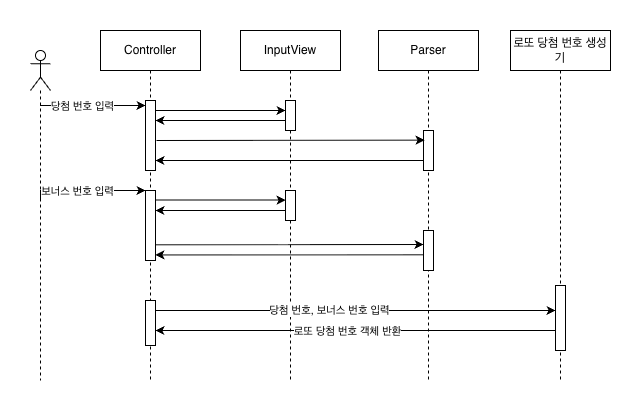

The diagram above was exported from draw.io. Its source (the exported page's mxGraphModel, read from the mxfile embedded in the PNG):
<mxGraphModel dx="1240" dy="696" grid="1" gridSize="10" guides="1" tooltips="1" connect="1" arrows="1" fold="1" page="1" pageScale="1" pageWidth="850" pageHeight="1100" math="0" shadow="0">
  <root>
    <mxCell id="0" />
    <mxCell id="1" parent="0" />
    <mxCell id="2" value="Controller" style="shape=umlLifeline;perimeter=lifelinePerimeter;whiteSpace=wrap;html=1;container=0;dropTarget=0;collapsible=0;recursiveResize=0;outlineConnect=0;portConstraint=eastwest;newEdgeStyle={&quot;edgeStyle&quot;:&quot;elbowEdgeStyle&quot;,&quot;elbow&quot;:&quot;vertical&quot;,&quot;curved&quot;:0,&quot;rounded&quot;:0};" vertex="1" parent="1">
      <mxGeometry x="120" y="390" width="100" height="350" as="geometry" />
    </mxCell>
    <mxCell id="3" value="" style="html=1;points=[];perimeter=orthogonalPerimeter;outlineConnect=0;targetShapes=umlLifeline;portConstraint=eastwest;newEdgeStyle={&quot;edgeStyle&quot;:&quot;elbowEdgeStyle&quot;,&quot;elbow&quot;:&quot;vertical&quot;,&quot;curved&quot;:0,&quot;rounded&quot;:0};" vertex="1" parent="2">
      <mxGeometry x="45" y="70" width="10" height="70" as="geometry" />
    </mxCell>
    <mxCell id="4" value="" style="html=1;points=[];perimeter=orthogonalPerimeter;outlineConnect=0;targetShapes=umlLifeline;portConstraint=eastwest;newEdgeStyle={&quot;edgeStyle&quot;:&quot;elbowEdgeStyle&quot;,&quot;elbow&quot;:&quot;vertical&quot;,&quot;curved&quot;:0,&quot;rounded&quot;:0};" vertex="1" parent="2">
      <mxGeometry x="45" y="160" width="10" height="70" as="geometry" />
    </mxCell>
    <mxCell id="5" value="" style="html=1;points=[];perimeter=orthogonalPerimeter;outlineConnect=0;targetShapes=umlLifeline;portConstraint=eastwest;newEdgeStyle={&quot;edgeStyle&quot;:&quot;elbowEdgeStyle&quot;,&quot;elbow&quot;:&quot;vertical&quot;,&quot;curved&quot;:0,&quot;rounded&quot;:0};" vertex="1" parent="2">
      <mxGeometry x="45" y="270" width="10" height="45" as="geometry" />
    </mxCell>
    <mxCell id="6" value="Parser" style="shape=umlLifeline;perimeter=lifelinePerimeter;whiteSpace=wrap;html=1;container=0;dropTarget=0;collapsible=0;recursiveResize=0;outlineConnect=0;portConstraint=eastwest;newEdgeStyle={&quot;edgeStyle&quot;:&quot;elbowEdgeStyle&quot;,&quot;elbow&quot;:&quot;vertical&quot;,&quot;curved&quot;:0,&quot;rounded&quot;:0};size=40;" vertex="1" parent="1">
      <mxGeometry x="398" y="390" width="100" height="350" as="geometry" />
    </mxCell>
    <mxCell id="7" value="" style="html=1;points=[];perimeter=orthogonalPerimeter;outlineConnect=0;targetShapes=umlLifeline;portConstraint=eastwest;newEdgeStyle={&quot;edgeStyle&quot;:&quot;elbowEdgeStyle&quot;,&quot;elbow&quot;:&quot;vertical&quot;,&quot;curved&quot;:0,&quot;rounded&quot;:0};" vertex="1" parent="6">
      <mxGeometry x="45" y="100" width="10" height="40" as="geometry" />
    </mxCell>
    <mxCell id="8" value="" style="html=1;points=[];perimeter=orthogonalPerimeter;outlineConnect=0;targetShapes=umlLifeline;portConstraint=eastwest;newEdgeStyle={&quot;edgeStyle&quot;:&quot;elbowEdgeStyle&quot;,&quot;elbow&quot;:&quot;vertical&quot;,&quot;curved&quot;:0,&quot;rounded&quot;:0};" vertex="1" parent="6">
      <mxGeometry x="45" y="200" width="10" height="40" as="geometry" />
    </mxCell>
    <mxCell id="9" style="edgeStyle=orthogonalEdgeStyle;rounded=0;orthogonalLoop=1;jettySize=auto;html=1;curved=0;" edge="1" target="3" parent="1">
      <mxGeometry relative="1" as="geometry">
        <mxPoint x="59.388888888888914" y="465" as="sourcePoint" />
        <mxPoint x="199" y="465" as="targetPoint" />
        <Array as="points">
          <mxPoint x="130" y="465" />
          <mxPoint x="130" y="465" />
        </Array>
      </mxGeometry>
    </mxCell>
    <mxCell id="10" value="당첨 번호 입력" style="edgeLabel;html=1;align=center;verticalAlign=middle;resizable=0;points=[];" vertex="1" connectable="0" parent="9">
      <mxGeometry x="-0.1884" y="-2" relative="1" as="geometry">
        <mxPoint y="-1" as="offset" />
      </mxGeometry>
    </mxCell>
    <mxCell id="11" value="" style="shape=umlLifeline;perimeter=lifelinePerimeter;whiteSpace=wrap;html=1;container=1;dropTarget=0;collapsible=0;recursiveResize=0;outlineConnect=0;portConstraint=eastwest;newEdgeStyle={&quot;curved&quot;:0,&quot;rounded&quot;:0};participant=umlActor;" vertex="1" parent="1">
      <mxGeometry x="50" y="410" width="20" height="330" as="geometry" />
    </mxCell>
    <mxCell id="12" value="InputView" style="shape=umlLifeline;perimeter=lifelinePerimeter;whiteSpace=wrap;html=1;container=0;dropTarget=0;collapsible=0;recursiveResize=0;outlineConnect=0;portConstraint=eastwest;newEdgeStyle={&quot;edgeStyle&quot;:&quot;elbowEdgeStyle&quot;,&quot;elbow&quot;:&quot;vertical&quot;,&quot;curved&quot;:0,&quot;rounded&quot;:0};" vertex="1" parent="1">
      <mxGeometry x="260" y="390" width="100" height="350" as="geometry" />
    </mxCell>
    <mxCell id="13" value="&lt;span style=&quot;color: rgba(0, 0, 0, 0); font-family: monospace; font-size: 0px; text-align: start;&quot;&gt;%3CmxGraphModel%3E%3Croot%3E%3CmxCell%20id%3D%220%22%2F%3E%3CmxCell%20id%3D%221%22%20parent%3D%220%22%2F%3E%3CmxCell%20id%3D%222%22%20style%3D%22edgeStyle%3DelbowEdgeStyle%3Brounded%3D0%3BorthogonalLoop%3D1%3BjettySize%3Dauto%3Bhtml%3D1%3Belbow%3Dvertical%3Bcurved%3D0%3B%22%20edge%3D%221%22%20parent%3D%221%22%3E%3CmxGeometry%20relative%3D%221%22%20as%3D%22geometry%22%3E%3CArray%20as%3D%22points%22%3E%3CmxPoint%20x%3D%22250%22%20y%3D%22520%22%2F%3E%3C%2FArray%3E%3CmxPoint%20x%3D%22305%22%20y%3D%22520%22%20as%3D%22sourcePoint%22%2F%3E%3CmxPoint%20x%3D%22170%22%20y%3D%22520%22%20as%3D%22targetPoint%22%2F%3E%3C%2FmxGeometry%3E%3C%2FmxCell%3E%3C%2Froot%3E%3C%2FmxGraphModel%3E&lt;/span&gt;" style="html=1;points=[];perimeter=orthogonalPerimeter;outlineConnect=0;targetShapes=umlLifeline;portConstraint=eastwest;newEdgeStyle={&quot;edgeStyle&quot;:&quot;elbowEdgeStyle&quot;,&quot;elbow&quot;:&quot;vertical&quot;,&quot;curved&quot;:0,&quot;rounded&quot;:0};" vertex="1" parent="12">
      <mxGeometry x="45" y="70" width="10" height="30" as="geometry" />
    </mxCell>
    <mxCell id="14" value="&lt;span style=&quot;color: rgba(0, 0, 0, 0); font-family: monospace; font-size: 0px; text-align: start;&quot;&gt;%3CmxGraphModel%3E%3Croot%3E%3CmxCell%20id%3D%220%22%2F%3E%3CmxCell%20id%3D%221%22%20parent%3D%220%22%2F%3E%3CmxCell%20id%3D%222%22%20style%3D%22edgeStyle%3DelbowEdgeStyle%3Brounded%3D0%3BorthogonalLoop%3D1%3BjettySize%3Dauto%3Bhtml%3D1%3Belbow%3Dvertical%3Bcurved%3D0%3B%22%20edge%3D%221%22%20parent%3D%221%22%3E%3CmxGeometry%20relative%3D%221%22%20as%3D%22geometry%22%3E%3CArray%20as%3D%22points%22%3E%3CmxPoint%20x%3D%22250%22%20y%3D%22520%22%2F%3E%3C%2FArray%3E%3CmxPoint%20x%3D%22305%22%20y%3D%22520%22%20as%3D%22sourcePoint%22%2F%3E%3CmxPoint%20x%3D%22170%22%20y%3D%22520%22%20as%3D%22targetPoint%22%2F%3E%3C%2FmxGeometry%3E%3C%2FmxCell%3E%3C%2Froot%3E%3C%2FmxGraphModel%3E&lt;/span&gt;" style="html=1;points=[];perimeter=orthogonalPerimeter;outlineConnect=0;targetShapes=umlLifeline;portConstraint=eastwest;newEdgeStyle={&quot;edgeStyle&quot;:&quot;elbowEdgeStyle&quot;,&quot;elbow&quot;:&quot;vertical&quot;,&quot;curved&quot;:0,&quot;rounded&quot;:0};" vertex="1" parent="12">
      <mxGeometry x="45" y="160" width="10" height="30" as="geometry" />
    </mxCell>
    <mxCell id="15" style="edgeStyle=elbowEdgeStyle;rounded=0;orthogonalLoop=1;jettySize=auto;html=1;elbow=vertical;curved=0;" edge="1" source="3" target="13" parent="1">
      <mxGeometry relative="1" as="geometry">
        <Array as="points">
          <mxPoint x="240" y="470" />
        </Array>
      </mxGeometry>
    </mxCell>
    <mxCell id="16" style="edgeStyle=elbowEdgeStyle;rounded=0;orthogonalLoop=1;jettySize=auto;html=1;elbow=vertical;curved=0;" edge="1" source="13" target="3" parent="1">
      <mxGeometry relative="1" as="geometry">
        <Array as="points">
          <mxPoint x="240" y="480" />
        </Array>
      </mxGeometry>
    </mxCell>
    <mxCell id="17" style="edgeStyle=elbowEdgeStyle;rounded=0;orthogonalLoop=1;jettySize=auto;html=1;elbow=vertical;curved=0;" edge="1" source="7" target="3" parent="1">
      <mxGeometry relative="1" as="geometry">
        <Array as="points">
          <mxPoint x="360" y="520" />
        </Array>
      </mxGeometry>
    </mxCell>
    <mxCell id="18" value="로또 당첨 번호 생성기" style="shape=umlLifeline;perimeter=lifelinePerimeter;whiteSpace=wrap;html=1;container=0;dropTarget=0;collapsible=0;recursiveResize=0;outlineConnect=0;portConstraint=eastwest;newEdgeStyle={&quot;edgeStyle&quot;:&quot;elbowEdgeStyle&quot;,&quot;elbow&quot;:&quot;vertical&quot;,&quot;curved&quot;:0,&quot;rounded&quot;:0};size=40;" vertex="1" parent="1">
      <mxGeometry x="530" y="390" width="100" height="350" as="geometry" />
    </mxCell>
    <mxCell id="19" value="" style="html=1;points=[];perimeter=orthogonalPerimeter;outlineConnect=0;targetShapes=umlLifeline;portConstraint=eastwest;newEdgeStyle={&quot;edgeStyle&quot;:&quot;elbowEdgeStyle&quot;,&quot;elbow&quot;:&quot;vertical&quot;,&quot;curved&quot;:0,&quot;rounded&quot;:0};" vertex="1" parent="18">
      <mxGeometry x="45" y="255" width="10" height="65" as="geometry" />
    </mxCell>
    <mxCell id="20" style="edgeStyle=orthogonalEdgeStyle;rounded=0;orthogonalLoop=1;jettySize=auto;html=1;curved=0;" edge="1" target="4" parent="1">
      <mxGeometry relative="1" as="geometry">
        <mxPoint x="60" y="560" as="sourcePoint" />
        <mxPoint x="165.6111111111111" y="549" as="targetPoint" />
        <Array as="points">
          <mxPoint x="60" y="550" />
        </Array>
      </mxGeometry>
    </mxCell>
    <mxCell id="21" value="보너스 번호 입력" style="edgeLabel;html=1;align=center;verticalAlign=middle;resizable=0;points=[];" vertex="1" connectable="0" parent="20">
      <mxGeometry x="-0.1884" y="-2" relative="1" as="geometry">
        <mxPoint y="-1" as="offset" />
      </mxGeometry>
    </mxCell>
    <mxCell id="22" style="edgeStyle=elbowEdgeStyle;rounded=0;orthogonalLoop=1;jettySize=auto;html=1;elbow=vertical;curved=0;" edge="1" source="4" target="14" parent="1">
      <mxGeometry relative="1" as="geometry">
        <Array as="points">
          <mxPoint x="245" y="559.5699999999999" />
        </Array>
        <mxPoint x="180" y="559.5699999999999" as="sourcePoint" />
        <mxPoint x="310" y="559.5699999999999" as="targetPoint" />
      </mxGeometry>
    </mxCell>
    <mxCell id="23" style="edgeStyle=elbowEdgeStyle;rounded=0;orthogonalLoop=1;jettySize=auto;html=1;elbow=vertical;curved=0;" edge="1" source="14" target="4" parent="1">
      <mxGeometry relative="1" as="geometry">
        <Array as="points">
          <mxPoint x="240" y="570" />
        </Array>
        <mxPoint x="315" y="574.64" as="sourcePoint" />
        <mxPoint x="169.78571428571433" y="574.64" as="targetPoint" />
      </mxGeometry>
    </mxCell>
    <mxCell id="24" style="edgeStyle=elbowEdgeStyle;rounded=0;orthogonalLoop=1;jettySize=auto;html=1;elbow=vertical;curved=0;" edge="1" source="19" target="5" parent="1">
      <mxGeometry relative="1" as="geometry">
        <Array as="points">
          <mxPoint x="400" y="690" />
        </Array>
      </mxGeometry>
    </mxCell>
    <mxCell id="25" value="로또 당첨 번호 객체 반환" style="edgeLabel;html=1;align=center;verticalAlign=middle;resizable=0;points=[];" vertex="1" connectable="0" parent="24">
      <mxGeometry x="0.0453" y="1" relative="1" as="geometry">
        <mxPoint as="offset" />
      </mxGeometry>
    </mxCell>
    <mxCell id="26" style="edgeStyle=elbowEdgeStyle;rounded=0;orthogonalLoop=1;jettySize=auto;html=1;elbow=vertical;curved=0;" edge="1" source="5" target="19" parent="1">
      <mxGeometry relative="1" as="geometry">
        <mxPoint x="180" y="669.998947368421" as="sourcePoint" />
        <mxPoint x="580" y="669.998947368421" as="targetPoint" />
        <Array as="points">
          <mxPoint x="375" y="670" />
        </Array>
      </mxGeometry>
    </mxCell>
    <mxCell id="27" value="당첨 번호, 보너스 번호 입력" style="edgeLabel;html=1;align=center;verticalAlign=middle;resizable=0;points=[];" vertex="1" connectable="0" parent="26">
      <mxGeometry x="-0.1317" relative="1" as="geometry">
        <mxPoint as="offset" />
      </mxGeometry>
    </mxCell>
    <mxCell id="28" style="edgeStyle=elbowEdgeStyle;rounded=0;orthogonalLoop=1;jettySize=auto;html=1;elbow=vertical;curved=0;" edge="1" parent="1">
      <mxGeometry relative="1" as="geometry">
        <mxPoint x="176" y="500.0033333333334" as="sourcePoint" />
        <mxPoint x="444" y="500.0033333333334" as="targetPoint" />
      </mxGeometry>
    </mxCell>
    <mxCell id="29" style="edgeStyle=elbowEdgeStyle;rounded=0;orthogonalLoop=1;jettySize=auto;html=1;elbow=vertical;curved=0;" edge="1" parent="1">
      <mxGeometry relative="1" as="geometry">
        <mxPoint x="175" y="604.2857142857144" as="sourcePoint" />
        <mxPoint x="443" y="604.2857142857144" as="targetPoint" />
      </mxGeometry>
    </mxCell>
    <mxCell id="30" style="edgeStyle=elbowEdgeStyle;rounded=0;orthogonalLoop=1;jettySize=auto;html=1;elbow=vertical;curved=0;" edge="1" parent="1">
      <mxGeometry relative="1" as="geometry">
        <mxPoint x="443" y="614.2857142857144" as="sourcePoint" />
        <mxPoint x="175" y="614.2857142857144" as="targetPoint" />
      </mxGeometry>
    </mxCell>
  </root>
</mxGraphModel>